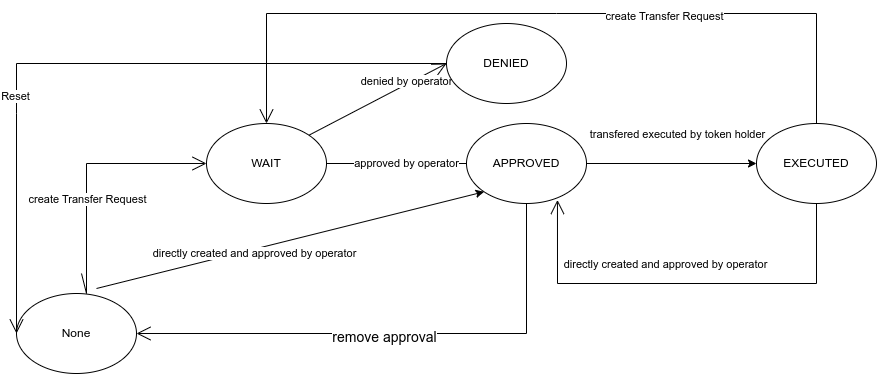

The diagram above was exported from draw.io. Its source (the exported page's mxGraphModel, read from the mxfile embedded in the PNG):
<mxGraphModel dx="1422" dy="588" grid="1" gridSize="10" guides="1" tooltips="1" connect="1" arrows="1" fold="1" page="1" pageScale="1" pageWidth="2336" pageHeight="1654" math="0" shadow="0">
  <root>
    <mxCell id="0" />
    <mxCell id="1" parent="0" />
    <mxCell id="HNacAgtrBpxarggUpjrY-1" value="WAIT" style="ellipse;whiteSpace=wrap;html=1;" parent="1" vertex="1">
      <mxGeometry x="400" y="150" width="120" height="80" as="geometry" />
    </mxCell>
    <mxCell id="HNacAgtrBpxarggUpjrY-5" value="approved by operator" style="endArrow=classic;html=1;rounded=0;exitX=1;exitY=0.5;exitDx=0;exitDy=0;" parent="1" source="HNacAgtrBpxarggUpjrY-1" edge="1">
      <mxGeometry width="50" height="50" relative="1" as="geometry">
        <mxPoint x="570" y="210" as="sourcePoint" />
        <mxPoint x="680" y="190" as="targetPoint" />
      </mxGeometry>
    </mxCell>
    <mxCell id="HNacAgtrBpxarggUpjrY-6" value="APPROVED" style="ellipse;whiteSpace=wrap;html=1;" parent="1" vertex="1">
      <mxGeometry x="660" y="150" width="120" height="80" as="geometry" />
    </mxCell>
    <mxCell id="HNacAgtrBpxarggUpjrY-7" value="" style="endArrow=classic;html=1;rounded=0;exitX=1;exitY=0.5;exitDx=0;exitDy=0;entryX=0;entryY=0.5;entryDx=0;entryDy=0;" parent="1" source="HNacAgtrBpxarggUpjrY-6" target="HNacAgtrBpxarggUpjrY-8" edge="1">
      <mxGeometry width="50" height="50" relative="1" as="geometry">
        <mxPoint x="340" y="380" as="sourcePoint" />
        <mxPoint x="870" y="190" as="targetPoint" />
      </mxGeometry>
    </mxCell>
    <mxCell id="HNacAgtrBpxarggUpjrY-9" value="transfered executed by token holder" style="edgeLabel;html=1;align=center;verticalAlign=middle;resizable=0;points=[];" parent="HNacAgtrBpxarggUpjrY-7" vertex="1" connectable="0">
      <mxGeometry x="-0.3" y="-1" relative="1" as="geometry">
        <mxPoint x="31" y="-31" as="offset" />
      </mxGeometry>
    </mxCell>
    <mxCell id="HNacAgtrBpxarggUpjrY-8" value="EXECUTED" style="ellipse;whiteSpace=wrap;html=1;" parent="1" vertex="1">
      <mxGeometry x="950" y="150" width="120" height="80" as="geometry" />
    </mxCell>
    <mxCell id="HNacAgtrBpxarggUpjrY-10" value="" style="endArrow=classic;html=1;rounded=0;entryX=0;entryY=1;entryDx=0;entryDy=0;exitX=1;exitY=0.5;exitDx=0;exitDy=0;" parent="1" target="HNacAgtrBpxarggUpjrY-6" edge="1">
      <mxGeometry width="50" height="50" relative="1" as="geometry">
        <mxPoint x="290" y="315" as="sourcePoint" />
        <mxPoint x="470" y="340" as="targetPoint" />
      </mxGeometry>
    </mxCell>
    <mxCell id="HNacAgtrBpxarggUpjrY-11" value="directly created and approved by operator" style="edgeLabel;html=1;align=center;verticalAlign=middle;resizable=0;points=[];" parent="HNacAgtrBpxarggUpjrY-10" vertex="1" connectable="0">
      <mxGeometry x="-0.1949" y="-4" relative="1" as="geometry">
        <mxPoint as="offset" />
      </mxGeometry>
    </mxCell>
    <mxCell id="HNacAgtrBpxarggUpjrY-15" value="" style="endArrow=open;endFill=1;endSize=12;html=1;rounded=0;exitX=0.5;exitY=0;exitDx=0;exitDy=0;entryX=0;entryY=0.5;entryDx=0;entryDy=0;" parent="1" target="HNacAgtrBpxarggUpjrY-1" edge="1">
      <mxGeometry width="160" relative="1" as="geometry">
        <mxPoint x="275" y="300" as="sourcePoint" />
        <mxPoint x="360" y="290" as="targetPoint" />
        <Array as="points">
          <mxPoint x="280" y="320" />
          <mxPoint x="280" y="190" />
        </Array>
      </mxGeometry>
    </mxCell>
    <mxCell id="HNacAgtrBpxarggUpjrY-23" value="create Transfer Request" style="edgeLabel;html=1;align=center;verticalAlign=middle;resizable=0;points=[];" parent="HNacAgtrBpxarggUpjrY-15" vertex="1" connectable="0">
      <mxGeometry x="-0.1529" relative="1" as="geometry">
        <mxPoint as="offset" />
      </mxGeometry>
    </mxCell>
    <mxCell id="HNacAgtrBpxarggUpjrY-16" value="" style="endArrow=open;endFill=1;endSize=12;html=1;rounded=0;exitX=0.5;exitY=1;exitDx=0;exitDy=0;entryX=0.5;entryY=1;entryDx=0;entryDy=0;" parent="1" source="HNacAgtrBpxarggUpjrY-8" target="HNacAgtrBpxarggUpjrY-8" edge="1">
      <mxGeometry width="160" relative="1" as="geometry">
        <mxPoint x="830" y="280" as="sourcePoint" />
        <mxPoint x="870" y="330" as="targetPoint" />
      </mxGeometry>
    </mxCell>
    <mxCell id="HNacAgtrBpxarggUpjrY-17" value="" style="endArrow=open;endFill=1;endSize=12;html=1;rounded=0;exitX=1;exitY=0;exitDx=0;exitDy=0;entryX=0;entryY=0.5;entryDx=0;entryDy=0;" parent="1" source="HNacAgtrBpxarggUpjrY-1" target="HNacAgtrBpxarggUpjrY-18" edge="1">
      <mxGeometry width="160" relative="1" as="geometry">
        <mxPoint x="530" y="140" as="sourcePoint" />
        <mxPoint x="680" y="60" as="targetPoint" />
      </mxGeometry>
    </mxCell>
    <mxCell id="HNacAgtrBpxarggUpjrY-19" value="denied by operator" style="edgeLabel;html=1;align=center;verticalAlign=middle;resizable=0;points=[];" parent="HNacAgtrBpxarggUpjrY-17" vertex="1" connectable="0">
      <mxGeometry x="0.4344" y="3" relative="1" as="geometry">
        <mxPoint as="offset" />
      </mxGeometry>
    </mxCell>
    <mxCell id="HNacAgtrBpxarggUpjrY-18" value="DENIED" style="ellipse;whiteSpace=wrap;html=1;" parent="1" vertex="1">
      <mxGeometry x="640" y="50" width="120" height="80" as="geometry" />
    </mxCell>
    <mxCell id="HNacAgtrBpxarggUpjrY-20" value="None" style="ellipse;whiteSpace=wrap;html=1;" parent="1" vertex="1">
      <mxGeometry x="210" y="320" width="120" height="80" as="geometry" />
    </mxCell>
    <mxCell id="HNacAgtrBpxarggUpjrY-24" value="" style="endArrow=open;endFill=1;endSize=12;html=1;rounded=0;entryX=0.758;entryY=0.956;entryDx=0;entryDy=0;entryPerimeter=0;" parent="1" target="HNacAgtrBpxarggUpjrY-6" edge="1">
      <mxGeometry width="160" relative="1" as="geometry">
        <mxPoint x="1010" y="230" as="sourcePoint" />
        <mxPoint x="400" y="290" as="targetPoint" />
        <Array as="points">
          <mxPoint x="1010" y="310" />
          <mxPoint x="751" y="310" />
        </Array>
      </mxGeometry>
    </mxCell>
    <mxCell id="HNacAgtrBpxarggUpjrY-25" value="directly created and approved by operator" style="edgeLabel;html=1;align=center;verticalAlign=middle;resizable=0;points=[];" parent="HNacAgtrBpxarggUpjrY-24" vertex="1" connectable="0">
      <mxGeometry x="0.3067" y="-2" relative="1" as="geometry">
        <mxPoint x="44" y="-18" as="offset" />
      </mxGeometry>
    </mxCell>
    <mxCell id="HNacAgtrBpxarggUpjrY-26" value="" style="endArrow=open;endFill=1;endSize=12;html=1;rounded=0;exitX=0.5;exitY=0;exitDx=0;exitDy=0;entryX=0.5;entryY=0;entryDx=0;entryDy=0;" parent="1" source="HNacAgtrBpxarggUpjrY-8" target="HNacAgtrBpxarggUpjrY-1" edge="1">
      <mxGeometry width="160" relative="1" as="geometry">
        <mxPoint x="840" y="50" as="sourcePoint" />
        <mxPoint x="1000" y="50" as="targetPoint" />
        <Array as="points">
          <mxPoint x="1010" y="40" />
          <mxPoint x="750" y="40" />
          <mxPoint x="460" y="40" />
        </Array>
      </mxGeometry>
    </mxCell>
    <mxCell id="HNacAgtrBpxarggUpjrY-27" value="create Transfer Request" style="edgeLabel;html=1;align=center;verticalAlign=middle;resizable=0;points=[];" parent="HNacAgtrBpxarggUpjrY-26" vertex="1" connectable="0">
      <mxGeometry x="-0.3169" y="2" relative="1" as="geometry">
        <mxPoint as="offset" />
      </mxGeometry>
    </mxCell>
    <mxCell id="HNacAgtrBpxarggUpjrY-28" value="" style="endArrow=open;endFill=1;endSize=12;html=1;rounded=0;" parent="1" edge="1">
      <mxGeometry width="160" relative="1" as="geometry">
        <mxPoint x="640" y="90" as="sourcePoint" />
        <mxPoint x="210" y="360" as="targetPoint" />
        <Array as="points">
          <mxPoint x="210" y="90" />
          <mxPoint x="210" y="140" />
        </Array>
      </mxGeometry>
    </mxCell>
    <mxCell id="HNacAgtrBpxarggUpjrY-30" value="Reset" style="edgeLabel;html=1;align=center;verticalAlign=middle;resizable=0;points=[];" parent="HNacAgtrBpxarggUpjrY-28" vertex="1" connectable="0">
      <mxGeometry x="0.32" y="-2" relative="1" as="geometry">
        <mxPoint as="offset" />
      </mxGeometry>
    </mxCell>
    <mxCell id="iOQ_ehUUS4Ej7bo8NhqL-1" value="" style="endArrow=open;endFill=1;endSize=12;html=1;rounded=0;fontSize=14;entryX=1;entryY=0.5;entryDx=0;entryDy=0;" parent="1" source="HNacAgtrBpxarggUpjrY-6" target="HNacAgtrBpxarggUpjrY-20" edge="1">
      <mxGeometry width="160" relative="1" as="geometry">
        <mxPoint x="640" y="360" as="sourcePoint" />
        <mxPoint x="800" y="360" as="targetPoint" />
        <Array as="points">
          <mxPoint x="720" y="360" />
        </Array>
      </mxGeometry>
    </mxCell>
    <mxCell id="iOQ_ehUUS4Ej7bo8NhqL-2" value="remove approval" style="edgeLabel;html=1;align=center;verticalAlign=middle;resizable=0;points=[];fontSize=14;" parent="iOQ_ehUUS4Ej7bo8NhqL-1" vertex="1" connectable="0">
      <mxGeometry x="0.05" y="3" relative="1" as="geometry">
        <mxPoint as="offset" />
      </mxGeometry>
    </mxCell>
  </root>
</mxGraphModel>